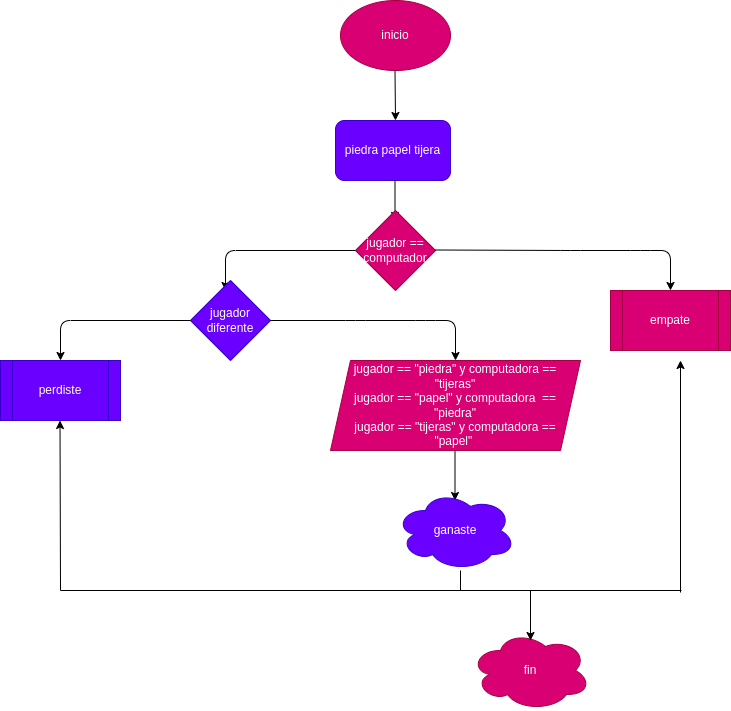

The diagram above was exported from draw.io. Its source (the exported page's mxGraphModel, read from the mxfile embedded in the PNG):
<mxGraphModel dx="1403" dy="411" grid="1" gridSize="10" guides="1" tooltips="1" connect="1" arrows="1" fold="1" page="1" pageScale="1" pageWidth="827" pageHeight="1169" math="0" shadow="0">
  <root>
    <mxCell id="0" />
    <mxCell id="1" parent="0" />
    <mxCell id="2" value="inicio" style="ellipse;whiteSpace=wrap;html=1;fillColor=#d80073;fontColor=#ffffff;strokeColor=#A50040;" vertex="1" parent="1">
      <mxGeometry x="220" y="30" width="110" height="70" as="geometry" />
    </mxCell>
    <mxCell id="3" value="" style="endArrow=classic;html=1;" edge="1" parent="1">
      <mxGeometry width="50" height="50" relative="1" as="geometry">
        <mxPoint x="274.5" y="100" as="sourcePoint" />
        <mxPoint x="275" y="150" as="targetPoint" />
      </mxGeometry>
    </mxCell>
    <mxCell id="5" value="piedra papel tijera" style="rounded=1;whiteSpace=wrap;html=1;fillColor=#6a00ff;fontColor=#ffffff;strokeColor=#3700CC;" vertex="1" parent="1">
      <mxGeometry x="215" y="150" width="115" height="60" as="geometry" />
    </mxCell>
    <mxCell id="6" value="" style="endArrow=classic;html=1;" edge="1" parent="1">
      <mxGeometry width="50" height="50" relative="1" as="geometry">
        <mxPoint x="274.5" y="210" as="sourcePoint" />
        <mxPoint x="274.5" y="250" as="targetPoint" />
      </mxGeometry>
    </mxCell>
    <mxCell id="7" value="jugador ==&lt;br&gt;computador" style="rhombus;whiteSpace=wrap;html=1;fillColor=#d80073;fontColor=#ffffff;strokeColor=#A50040;" vertex="1" parent="1">
      <mxGeometry x="235" y="240" width="80" height="80" as="geometry" />
    </mxCell>
    <mxCell id="8" value="" style="endArrow=classic;html=1;" edge="1" parent="1">
      <mxGeometry width="50" height="50" relative="1" as="geometry">
        <mxPoint x="235" y="280" as="sourcePoint" />
        <mxPoint x="105" y="320" as="targetPoint" />
        <Array as="points">
          <mxPoint x="105" y="280" />
        </Array>
      </mxGeometry>
    </mxCell>
    <mxCell id="9" value="jugador diferente" style="rhombus;whiteSpace=wrap;html=1;fillColor=#6a00ff;fontColor=#ffffff;strokeColor=#3700CC;" vertex="1" parent="1">
      <mxGeometry x="70" y="310" width="80" height="80" as="geometry" />
    </mxCell>
    <mxCell id="10" value="" style="endArrow=classic;html=1;" edge="1" parent="1">
      <mxGeometry width="50" height="50" relative="1" as="geometry">
        <mxPoint x="315" y="279.5" as="sourcePoint" />
        <mxPoint x="550" y="320" as="targetPoint" />
        <Array as="points">
          <mxPoint x="450" y="280" />
          <mxPoint x="520" y="280" />
          <mxPoint x="550" y="280" />
        </Array>
      </mxGeometry>
    </mxCell>
    <mxCell id="11" value="empate" style="shape=process;whiteSpace=wrap;html=1;backgroundOutline=1;fillColor=#d80073;fontColor=#ffffff;strokeColor=#A50040;" vertex="1" parent="1">
      <mxGeometry x="490" y="320" width="120" height="60" as="geometry" />
    </mxCell>
    <mxCell id="12" value="" style="endArrow=classic;html=1;" edge="1" parent="1">
      <mxGeometry width="50" height="50" relative="1" as="geometry">
        <mxPoint x="70" y="350" as="sourcePoint" />
        <mxPoint x="-60" y="390" as="targetPoint" />
        <Array as="points">
          <mxPoint x="-60" y="350" />
        </Array>
      </mxGeometry>
    </mxCell>
    <mxCell id="14" value="perdiste" style="shape=process;whiteSpace=wrap;html=1;backgroundOutline=1;fillColor=#6a00ff;fontColor=#ffffff;strokeColor=#3700CC;" vertex="1" parent="1">
      <mxGeometry x="-120" y="390" width="120" height="60" as="geometry" />
    </mxCell>
    <mxCell id="15" value="" style="endArrow=classic;html=1;" edge="1" parent="1">
      <mxGeometry width="50" height="50" relative="1" as="geometry">
        <mxPoint x="150" y="350" as="sourcePoint" />
        <mxPoint x="335" y="390" as="targetPoint" />
        <Array as="points">
          <mxPoint x="235" y="350" />
          <mxPoint x="305" y="350" />
          <mxPoint x="335" y="350" />
        </Array>
      </mxGeometry>
    </mxCell>
    <mxCell id="16" value="jugador == &quot;piedra&quot; y computadora ==&lt;br&gt;&quot;tijeras&quot;&lt;br&gt;jugador == &quot;papel&quot; y computadora&amp;nbsp; ==&lt;br&gt;&quot;piedra&quot;&lt;br&gt;jugador == &quot;tijeras&quot; y computadora ==&lt;br&gt;&quot;papel&quot;&amp;nbsp;" style="shape=parallelogram;perimeter=parallelogramPerimeter;whiteSpace=wrap;html=1;fixedSize=1;fillColor=#d80073;fontColor=#ffffff;strokeColor=#A50040;" vertex="1" parent="1">
      <mxGeometry x="210" y="390" width="250" height="90" as="geometry" />
    </mxCell>
    <mxCell id="17" value="" style="endArrow=classic;html=1;" edge="1" parent="1">
      <mxGeometry width="50" height="50" relative="1" as="geometry">
        <mxPoint x="334.5" y="480" as="sourcePoint" />
        <mxPoint x="334.5" y="530" as="targetPoint" />
      </mxGeometry>
    </mxCell>
    <mxCell id="18" value="ganaste" style="ellipse;shape=cloud;whiteSpace=wrap;html=1;fillColor=#6a00ff;fontColor=#ffffff;strokeColor=#3700CC;" vertex="1" parent="1">
      <mxGeometry x="275" y="520" width="120" height="80" as="geometry" />
    </mxCell>
    <mxCell id="19" value="" style="endArrow=classic;html=1;" edge="1" parent="1">
      <mxGeometry width="50" height="50" relative="1" as="geometry">
        <mxPoint x="-60" y="620" as="sourcePoint" />
        <mxPoint x="-60.5" y="450" as="targetPoint" />
      </mxGeometry>
    </mxCell>
    <mxCell id="21" value="" style="endArrow=none;html=1;" edge="1" parent="1">
      <mxGeometry width="50" height="50" relative="1" as="geometry">
        <mxPoint x="-60" y="620" as="sourcePoint" />
        <mxPoint x="561" y="620" as="targetPoint" />
      </mxGeometry>
    </mxCell>
    <mxCell id="22" value="" style="endArrow=classic;html=1;" edge="1" parent="1">
      <mxGeometry width="50" height="50" relative="1" as="geometry">
        <mxPoint x="560" y="622" as="sourcePoint" />
        <mxPoint x="560" y="390" as="targetPoint" />
      </mxGeometry>
    </mxCell>
    <mxCell id="23" value="" style="endArrow=none;html=1;" edge="1" parent="1">
      <mxGeometry width="50" height="50" relative="1" as="geometry">
        <mxPoint x="340" y="600" as="sourcePoint" />
        <mxPoint x="340" y="620" as="targetPoint" />
      </mxGeometry>
    </mxCell>
    <mxCell id="24" value="fin" style="ellipse;shape=cloud;whiteSpace=wrap;html=1;fillColor=#d80073;fontColor=#ffffff;strokeColor=#A50040;" vertex="1" parent="1">
      <mxGeometry x="350" y="660" width="120" height="80" as="geometry" />
    </mxCell>
    <mxCell id="25" value="" style="endArrow=classic;html=1;" edge="1" parent="1">
      <mxGeometry width="50" height="50" relative="1" as="geometry">
        <mxPoint x="410" y="620" as="sourcePoint" />
        <mxPoint x="410" y="670" as="targetPoint" />
      </mxGeometry>
    </mxCell>
  </root>
</mxGraphModel>